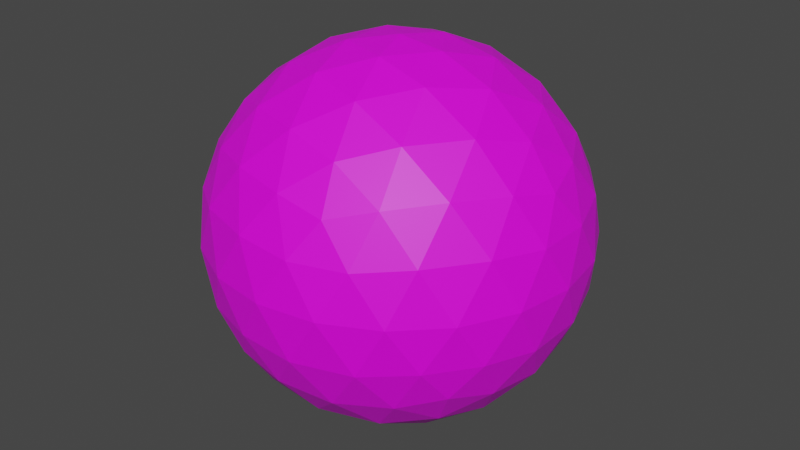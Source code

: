# Source: Bowling_Ball.blend  (saved by Blender 2.91.10; exported with 4.5.12 LTS)
import bpy
from mathutils import Matrix  # noqa: F401  (used for matrix-valued properties, if any)

bpy.ops.wm.read_factory_settings(use_empty=True)
scene = bpy.context.scene
scene.name = 'Scene'

# ---- collections
col_collection = bpy.data.collections.new('Collection'); scene.collection.children.link(col_collection)

# ---- images (referenced by path relative to the original .blend; pixels are not part of the script)
import os
ASSET_DIR = os.environ.get("B2B_ASSET_DIR", "")  # directory of the original .blend (textures are referenced by path, not embedded)
HERE = os.path.dirname(os.path.abspath(__file__))  # packed textures are extracted next to this script under _unpacked/

def load_image(name, relpath, width, height, colorspace="sRGB"):
    """Load a texture the original file referenced (path relative to the .blend, or extracted next to this script)."""
    p = next((c for c in (os.path.join(HERE, relpath), os.path.join(ASSET_DIR, relpath)) if relpath and os.path.exists(c)), "")
    if p:
        img = bpy.data.images.load(p, check_existing=True)
        img.name = name
    else:  # same state as the original file: an image datablock whose file is absent (Cycles renders it pink)
        img = bpy.data.images.new(name, width, height)
        img.source = "FILE"
        img.filepath = "//" + (relpath or name)
    img.colorspace_settings.name = colorspace
    return img
img_pixeltexturegrid_32_png = load_image('PixelTextureGrid_32.png', 'Bowling Ball.png', 1024, 1024, 'sRGB')

# ---- materials (node trees are filled in below, after node groups)
mat_m_ball = bpy.data.materials.new('m_ball')
mat_m_ball.use_transparent_shadow = False

# ---- material node trees
mat_m_ball.use_nodes = True; mat_m_ball.node_tree.nodes.clear()
_N = mat_m_ball.node_tree.nodes; _L = mat_m_ball.node_tree.links
n0 = _N.new('ShaderNodeBsdfPrincipled'); n0.name = 'Principled BSDF'; n0.location = (10, 300)
n0.distribution = 'GGX'
n0.subsurface_method = 'BURLEY'
n0.inputs[3].default_value = 1.45
n0.inputs[27].default_value = (0.0, 0.0, 0.0, 1.0)
n0.inputs[28].default_value = 1.0
n1 = _N.new('ShaderNodeOutputMaterial'); n1.name = 'Material Output'; n1.location = (300, 300)
n2 = _N.new('ShaderNodeTexImage'); n2.name = 'Image Texture'; n2.location = (-280, 280)
n2.image = img_pixeltexturegrid_32_png
n2.interpolation = 'Closest'
_L.new(n0.outputs[0], n1.inputs[0])
_L.new(n2.outputs[0], n0.inputs[0])
n1.is_active_output = True

# ---- world
world_world = bpy.data.worlds.new('World'); scene.world = world_world
world_world.use_nodes = True; world_world.node_tree.nodes.clear()
_N = world_world.node_tree.nodes; _L = world_world.node_tree.links
n0 = _N.new('ShaderNodeOutputWorld'); n0.name = 'World Output'; n0.location = (300, 300)
n1 = _N.new('ShaderNodeBackground'); n1.name = 'Background'; n1.location = (10, 300)
n1.inputs[0].default_value = (0.05088, 0.05088, 0.05088, 1.0)
_L.new(n1.outputs[0], n0.inputs[0])
n0.is_active_output = True
world_world.color = (0.05088, 0.05088, 0.05088)
world_world.use_sun_shadow = False
world_world.sun_shadow_jitter_overblur = 0.0

# ---- meshes
me_icosphere_001 = bpy.data.meshes.new('Icosphere.001')
me_icosphere_001.from_pydata([(0.0, 0.0, -0.0625), (0.04523, -0.03286, -0.02795), (-0.01727, -0.05317, -0.02795), (-0.0559, 0.0, -0.02795), (-0.01727, 0.05317, -0.02795), (0.04523, 0.03286, -0.02795), (0.01727, -0.05317, 0.02795), (-0.04523, -0.03286, 0.02795), (-0.04523, 0.03286, 0.02795), (0.01727, 0.05317, 0.02795), (0.0559, 0.0, 0.02795), (0.0, 0.0, 0.0625), (-0.01455, -0.04479, -0.04109), (-0.01015, -0.03125, -0.05317), (-0.00485, -0.01493, -0.0605), (0.0127, -0.009226, -0.0605), (0.02658, -0.01931, -0.05317), (0.0381, -0.02768, -0.04109), (0.03325, -0.04261, -0.03139), (0.01643, -0.05056, -0.03286), (-0.001852, -0.05401, -0.03139), (0.0508, 0.01845, -0.03139), (0.05317, 0.0, -0.03286), (0.0508, -0.01845, -0.03139), (0.0127, 0.009226, -0.0605), (0.02658, 0.01931, -0.05317), (0.0381, 0.02768, -0.04109), (-0.04709, 0.0, -0.04109), (-0.03286, 0.0, -0.05317), (-0.0157, 0.0, -0.0605), (-0.03025, -0.04479, -0.03139), (-0.04301, -0.03125, -0.03286), (-0.05194, -0.01493, -0.03139), (-0.01455, 0.04479, -0.04109), (-0.01015, 0.03125, -0.05317), (-0.00485, 0.01493, -0.0605), (-0.05194, 0.01493, -0.03139), (-0.04301, 0.03125, -0.03286), (-0.03025, 0.04479, -0.03139), (-0.001852, 0.05401, -0.03139), (0.01643, 0.05056, -0.03286), (0.03325, 0.04261, -0.03139), (0.05979, -0.009226, 0.0157), (0.05944, -0.01931, -1.095e-09), (0.05379, -0.02768, -0.0157), (0.05379, 0.02768, -0.0157), (0.05944, 0.01931, 1.095e-09), (0.05979, 0.009226, 0.0157), (0.009701, -0.05971, 0.0157), (0.0, -0.0625, -1.095e-09), (-0.009701, -0.05971, -0.0157), (0.04295, -0.04261, -0.0157), (0.03674, -0.05056, 1.095e-09), (0.02725, -0.05401, 0.0157), (-0.05379, -0.02768, 0.0157), (-0.05944, -0.01931, -1.095e-09), (-0.05979, -0.009226, -0.0157), (-0.02725, -0.05401, -0.0157), (-0.03674, -0.05056, 1.095e-09), (-0.04295, -0.04261, 0.0157), (-0.04295, 0.04261, 0.0157), (-0.03674, 0.05056, -1.095e-09), (-0.02725, 0.05401, -0.0157), (-0.05979, 0.009226, -0.0157), (-0.05944, 0.01931, 1.095e-09), (-0.05379, 0.02768, 0.0157), (0.02725, 0.05401, 0.0157), (0.03674, 0.05056, -1.095e-09), (0.04295, 0.04261, -0.0157), (-0.009701, 0.05971, -0.0157), (0.0, 0.0625, 1.095e-09), (0.009701, 0.05971, 0.0157), (0.05194, -0.01493, 0.03139), (0.04301, -0.03125, 0.03286), (0.03025, -0.04479, 0.03139), (0.001852, -0.05401, 0.03139), (-0.01643, -0.05056, 0.03286), (-0.03325, -0.04261, 0.03139), (-0.0508, -0.01845, 0.03139), (-0.05317, 0.0, 0.03286), (-0.0508, 0.01845, 0.03139), (-0.03325, 0.04261, 0.03139), (-0.01643, 0.05056, 0.03286), (0.001852, 0.05401, 0.03139), (0.03025, 0.04479, 0.03139), (0.04301, 0.03125, 0.03286), (0.05194, 0.01493, 0.03139), (0.00485, -0.01493, 0.0605), (0.01015, -0.03125, 0.05317), (0.01455, -0.04479, 0.04109), (0.04709, 0.0, 0.04109), (0.03286, 0.0, 0.05317), (0.0157, 0.0, 0.0605), (-0.0127, -0.009226, 0.0605), (-0.02658, -0.01931, 0.05317), (-0.0381, -0.02768, 0.04109), (-0.0127, 0.009226, 0.0605), (-0.02658, 0.01931, 0.05317), (-0.0381, 0.02768, 0.04109), (0.00485, 0.01493, 0.0605), (0.01015, 0.03125, 0.05317), (0.01455, 0.04479, 0.04109), (0.02261, 0.01643, 0.0559), (0.03989, 0.01643, 0.04523), (0.02795, 0.03286, 0.04523), (-0.008637, 0.02658, 0.0559), (-0.003299, 0.04301, 0.04523), (-0.02261, 0.03674, 0.04523), (-0.02795, 0.0, 0.0559), (-0.04193, 0.01015, 0.04523), (-0.04193, -0.01015, 0.04523), (-0.008637, -0.02658, 0.0559), (-0.02261, -0.03674, 0.04523), (-0.003299, -0.04301, 0.04523), (0.02261, -0.01643, 0.0559), (0.02795, -0.03286, 0.04523), (0.03989, -0.01643, 0.04523), (0.05386, 0.02658, 0.01727), (0.05056, 0.03674, 0.0), (0.04193, 0.04301, 0.01727), (-0.008637, 0.05944, 0.01727), (-0.01931, 0.05944, -3.075e-08), (-0.02795, 0.05317, 0.01727), (-0.0592, 0.01015, 0.01727), (-0.0625, -2.255e-08, 3.895e-08), (-0.0592, -0.01015, 0.01727), (-0.02795, -0.05317, 0.01727), (-0.01931, -0.05944, -4.92e-08), (-0.008637, -0.05944, 0.01727), (0.04193, -0.04301, 0.01727), (0.05056, -0.03674, -1.189e-07), (0.05386, -0.02658, 0.01727), (0.01931, 0.05944, -1.634e-15), (0.02795, 0.05317, -0.01727), (0.008637, 0.05944, -0.01727), (-0.05056, 0.03674, -4.903e-15), (-0.04193, 0.04301, -0.01727), (-0.05386, 0.02658, -0.01727), (-0.05056, -0.03674, 5.02e-15), (-0.05386, -0.02658, -0.01727), (-0.04193, -0.04301, -0.01727), (0.01931, -0.05944, 1.751e-15), (0.008637, -0.05944, -0.01727), (0.02795, -0.05317, -0.01727), (0.0625, 0.0, 0.0), (0.0592, -0.01015, -0.01727), (0.0592, 0.01015, -0.01727), (0.02261, 0.03674, -0.04523), (0.008637, 0.02658, -0.0559), (0.003299, 0.04301, -0.04523), (-0.02795, 0.03286, -0.04523), (-0.02261, 0.01643, -0.0559), (-0.03989, 0.01643, -0.04523), (-0.03989, -0.01643, -0.04523), (-0.02261, -0.01643, -0.0559), (-0.02795, -0.03286, -0.04523), (0.04193, 0.01015, -0.04523), (0.04193, -0.01015, -0.04523), (0.02795, -4.612e-08, -0.0559), (0.003299, -0.04301, -0.04523), (0.008637, -0.02658, -0.0559), (0.02261, -0.03674, -0.04523)], [], [(0, 15, 14), (1, 17, 23), (0, 14, 29), (0, 29, 35), (0, 35, 24), (1, 23, 44), (2, 20, 50), (3, 32, 56), (4, 38, 62), (5, 41, 68), (1, 44, 51), (2, 50, 57), (3, 56, 63), (4, 62, 69), (5, 68, 45), (6, 74, 89), (7, 77, 95), (8, 80, 98), (9, 83, 101), (10, 86, 90), (92, 99, 11), (91, 102, 92), (90, 103, 91), (92, 102, 99), (102, 100, 99), (91, 103, 102), (103, 104, 102), (102, 104, 100), (104, 101, 100), (90, 86, 103), (86, 85, 103), (103, 85, 104), (85, 84, 104), (104, 84, 101), (84, 9, 101), (99, 96, 11), (100, 105, 99), (101, 106, 100), (99, 105, 96), (105, 97, 96), (100, 106, 105), (106, 107, 105), (105, 107, 97), (107, 98, 97), (101, 83, 106), (83, 82, 106), (106, 82, 107), (82, 81, 107), (107, 81, 98), (81, 8, 98), (96, 93, 11), (97, 108, 96), (98, 109, 97), (96, 108, 93), (108, 94, 93), (97, 109, 108), (109, 110, 108), (108, 110, 94), (110, 95, 94), (98, 80, 109), (80, 79, 109), (109, 79, 110), (79, 78, 110), (110, 78, 95), (78, 7, 95), (93, 87, 11), (94, 111, 93), (95, 112, 94), (93, 111, 87), (111, 88, 87), (94, 112, 111), (112, 113, 111), (111, 113, 88), (113, 89, 88), (95, 77, 112), (77, 76, 112), (112, 76, 113), (76, 75, 113), (113, 75, 89), (75, 6, 89), (87, 92, 11), (88, 114, 87), (89, 115, 88), (87, 114, 92), (114, 91, 92), (88, 115, 114), (115, 116, 114), (114, 116, 91), (116, 90, 91), (89, 74, 115), (74, 73, 115), (115, 73, 116), (73, 72, 116), (116, 72, 90), (72, 10, 90), (47, 86, 10), (46, 117, 47), (45, 118, 46), (47, 117, 86), (117, 85, 86), (46, 118, 117), (118, 119, 117), (117, 119, 85), (119, 84, 85), (45, 68, 118), (68, 67, 118), (118, 67, 119), (67, 66, 119), (119, 66, 84), (66, 9, 84), (71, 83, 9), (70, 120, 71), (69, 121, 70), (71, 120, 83), (120, 82, 83), (70, 121, 120), (121, 122, 120), (120, 122, 82), (122, 81, 82), (69, 62, 121), (62, 61, 121), (121, 61, 122), (61, 60, 122), (122, 60, 81), (60, 8, 81), (65, 80, 8), (64, 123, 65), (63, 124, 64), (65, 123, 80), (123, 79, 80), (64, 124, 123), (124, 125, 123), (123, 125, 79), (125, 78, 79), (63, 56, 124), (56, 55, 124), (124, 55, 125), (55, 54, 125), (125, 54, 78), (54, 7, 78), (59, 77, 7), (58, 126, 59), (57, 127, 58), (59, 126, 77), (126, 76, 77), (58, 127, 126), (127, 128, 126), (126, 128, 76), (128, 75, 76), (57, 50, 127), (50, 49, 127), (127, 49, 128), (49, 48, 128), (128, 48, 75), (48, 6, 75), (53, 74, 6), (52, 129, 53), (51, 130, 52), (53, 129, 74), (129, 73, 74), (52, 130, 129), (130, 131, 129), (129, 131, 73), (131, 72, 73), (51, 44, 130), (44, 43, 130), (130, 43, 131), (43, 42, 131), (131, 42, 72), (42, 10, 72), (66, 71, 9), (67, 132, 66), (68, 133, 67), (66, 132, 71), (132, 70, 71), (67, 133, 132), (133, 134, 132), (132, 134, 70), (134, 69, 70), (68, 41, 133), (41, 40, 133), (133, 40, 134), (40, 39, 134), (134, 39, 69), (39, 4, 69), (60, 65, 8), (61, 135, 60), (62, 136, 61), (60, 135, 65), (135, 64, 65), (61, 136, 135), (136, 137, 135), (135, 137, 64), (137, 63, 64), (62, 38, 136), (38, 37, 136), (136, 37, 137), (37, 36, 137), (137, 36, 63), (36, 3, 63), (54, 59, 7), (55, 138, 54), (56, 139, 55), (54, 138, 59), (138, 58, 59), (55, 139, 138), (139, 140, 138), (138, 140, 58), (140, 57, 58), (56, 32, 139), (32, 31, 139), (139, 31, 140), (31, 30, 140), (140, 30, 57), (30, 2, 57), (48, 53, 6), (49, 141, 48), (50, 142, 49), (48, 141, 53), (141, 52, 53), (49, 142, 141), (142, 143, 141), (141, 143, 52), (143, 51, 52), (50, 20, 142), (20, 19, 142), (142, 19, 143), (19, 18, 143), (143, 18, 51), (18, 1, 51), (42, 47, 10), (43, 144, 42), (44, 145, 43), (42, 144, 47), (144, 46, 47), (43, 145, 144), (145, 146, 144), (144, 146, 46), (146, 45, 46), (44, 23, 145), (23, 22, 145), (145, 22, 146), (22, 21, 146), (146, 21, 45), (21, 5, 45), (26, 41, 5), (25, 147, 26), (24, 148, 25), (26, 147, 41), (147, 40, 41), (25, 148, 147), (148, 149, 147), (147, 149, 40), (149, 39, 40), (24, 35, 148), (35, 34, 148), (148, 34, 149), (34, 33, 149), (149, 33, 39), (33, 4, 39), (33, 38, 4), (34, 150, 33), (35, 151, 34), (33, 150, 38), (150, 37, 38), (34, 151, 150), (151, 152, 150), (150, 152, 37), (152, 36, 37), (35, 29, 151), (29, 28, 151), (151, 28, 152), (28, 27, 152), (152, 27, 36), (27, 3, 36), (27, 32, 3), (28, 153, 27), (29, 154, 28), (27, 153, 32), (153, 31, 32), (28, 154, 153), (154, 155, 153), (153, 155, 31), (155, 30, 31), (29, 14, 154), (14, 13, 154), (154, 13, 155), (13, 12, 155), (155, 12, 30), (12, 2, 30), (21, 26, 5), (22, 156, 21), (23, 157, 22), (21, 156, 26), (156, 25, 26), (22, 157, 156), (157, 158, 156), (156, 158, 25), (158, 24, 25), (23, 17, 157), (17, 16, 157), (157, 16, 158), (16, 15, 158), (158, 15, 24), (15, 0, 24), (12, 20, 2), (13, 159, 12), (14, 160, 13), (12, 159, 20), (159, 19, 20), (13, 160, 159), (160, 161, 159), (159, 161, 19), (161, 18, 19), (14, 15, 160), (15, 16, 160), (160, 16, 161), (16, 17, 161), (161, 17, 18), (17, 1, 18)])
_uv = me_icosphere_001.uv_layers.new(name='UVMap')
_uv.uv.foreach_set('vector', [0.5826, 0.9861, 0.6767, 0.8231, 0.4885, 0.8231, 0.2062, 0.3342, 0.3003, 0.4971, 0.3944, 0.3342, 0.5826, 0.9861, 0.6767, 0.8231, 0.4885, 0.8231, 0.5826, 0.9861, 0.6767, 0.8231, 0.4885, 0.8231, 0.5826, 0.9861, 0.6767, 0.8231, 0.4885, 0.8231, 0.2062, 0.3342, 0.3944, 0.3342, 0.3003, 0.1712, 0.2062, 0.3342, 0.3944, 0.3342, 0.3003, 0.1712, 0.2062, 0.3342, 0.3944, 0.3342, 0.3003, 0.1712, 0.2062, 0.3342, 0.3944, 0.3342, 0.3003, 0.1712, 0.2062, 0.3342, 0.3944, 0.3342, 0.3003, 0.1712, 0.2062, 0.3342, 0.3003, 0.1712, 0.1121, 0.1712, 0.2062, 0.3342, 0.3003, 0.1712, 0.1121, 0.1712, 0.2062, 0.3342, 0.3003, 0.1712, 0.1121, 0.1712, 0.2062, 0.3342, 0.3003, 0.1712, 0.1121, 0.1712, 0.2062, 0.3342, 0.3003, 0.1712, 0.1121, 0.1712, 0.959, 0.3342, 0.7708, 0.3342, 0.8649, 0.4971, 0.959, 0.3342, 0.7708, 0.3342, 0.8649, 0.4971, 0.959, 0.3342, 0.7708, 0.3342, 0.8649, 0.4971, 0.959, 0.3342, 0.7708, 0.3342, 0.8649, 0.4971, 0.959, 0.3342, 0.7708, 0.3342, 0.8649, 0.4971, 0.6767, 0.8231, 0.4885, 0.8231, 0.5826, 0.9861, 0.7708, 0.6601, 0.5826, 0.6601, 0.6767, 0.8231, 0.8649, 0.4971, 0.6767, 0.4971, 0.7708, 0.6601, 0.6767, 0.8231, 0.5826, 0.6601, 0.4885, 0.8231, 0.5826, 0.6601, 0.3944, 0.6601, 0.4885, 0.8231, 0.7708, 0.6601, 0.6767, 0.4971, 0.5826, 0.6601, 0.6767, 0.4971, 0.4885, 0.4971, 0.5826, 0.6601, 0.5826, 0.6601, 0.4885, 0.4971, 0.3944, 0.6601, 0.4885, 0.4971, 0.3003, 0.4971, 0.3944, 0.6601, 0.8649, 0.4971, 0.7708, 0.3342, 0.6767, 0.4971, 0.7708, 0.3342, 0.5826, 0.3342, 0.6767, 0.4971, 0.6767, 0.4971, 0.5826, 0.3342, 0.4885, 0.4971, 0.5826, 0.3342, 0.3944, 0.3342, 0.4885, 0.4971, 0.4885, 0.4971, 0.3944, 0.3342, 0.3003, 0.4971, 0.3944, 0.3342, 0.2062, 0.3342, 0.3003, 0.4971, 0.6767, 0.8231, 0.4885, 0.8231, 0.5826, 0.9861, 0.7708, 0.6601, 0.5826, 0.6601, 0.6767, 0.8231, 0.8649, 0.4971, 0.6767, 0.4971, 0.7708, 0.6601, 0.6767, 0.8231, 0.5826, 0.6601, 0.4885, 0.8231, 0.5826, 0.6601, 0.3944, 0.6601, 0.4885, 0.8231, 0.7708, 0.6601, 0.6767, 0.4971, 0.5826, 0.6601, 0.6767, 0.4971, 0.4885, 0.4971, 0.5826, 0.6601, 0.5826, 0.6601, 0.4885, 0.4971, 0.3944, 0.6601, 0.4885, 0.4971, 0.3003, 0.4971, 0.3944, 0.6601, 0.8649, 0.4971, 0.7708, 0.3342, 0.6767, 0.4971, 0.7708, 0.3342, 0.5826, 0.3342, 0.6767, 0.4971, 0.6767, 0.4971, 0.5826, 0.3342, 0.4885, 0.4971, 0.5826, 0.3342, 0.3944, 0.3342, 0.4885, 0.4971, 0.4885, 0.4971, 0.3944, 0.3342, 0.3003, 0.4971, 0.3944, 0.3342, 0.2062, 0.3342, 0.3003, 0.4971, 0.6767, 0.8231, 0.4885, 0.8231, 0.5826, 0.9861, 0.7708, 0.6601, 0.5826, 0.6601, 0.6767, 0.8231, 0.8649, 0.4971, 0.6767, 0.4971, 0.7708, 0.6601, 0.6767, 0.8231, 0.5826, 0.6601, 0.4885, 0.8231, 0.5826, 0.6601, 0.3944, 0.6601, 0.4885, 0.8231, 0.7708, 0.6601, 0.6767, 0.4971, 0.5826, 0.6601, 0.6767, 0.4971, 0.4885, 0.4971, 0.5826, 0.6601, 0.5826, 0.6601, 0.4885, 0.4971, 0.3944, 0.6601, 0.4885, 0.4971, 0.3003, 0.4971, 0.3944, 0.6601, 0.8649, 0.4971, 0.7708, 0.3342, 0.6767, 0.4971, 0.7708, 0.3342, 0.5826, 0.3342, 0.6767, 0.4971, 0.6767, 0.4971, 0.5826, 0.3342, 0.4885, 0.4971, 0.5826, 0.3342, 0.3944, 0.3342, 0.4885, 0.4971, 0.4885, 0.4971, 0.3944, 0.3342, 0.3003, 0.4971, 0.3944, 0.3342, 0.2062, 0.3342, 0.3003, 0.4971, 0.6767, 0.8231, 0.4885, 0.8231, 0.5826, 0.9861, 0.7708, 0.6601, 0.5826, 0.6601, 0.6767, 0.8231, 0.8649, 0.4971, 0.6767, 0.4971, 0.7708, 0.6601, 0.6767, 0.8231, 0.5826, 0.6601, 0.4885, 0.8231, 0.5826, 0.6601, 0.3944, 0.6601, 0.4885, 0.8231, 0.7708, 0.6601, 0.6767, 0.4971, 0.5826, 0.6601, 0.6767, 0.4971, 0.4885, 0.4971, 0.5826, 0.6601, 0.5826, 0.6601, 0.4885, 0.4971, 0.3944, 0.6601, 0.4885, 0.4971, 0.3003, 0.4971, 0.3944, 0.6601, 0.8649, 0.4971, 0.7708, 0.3342, 0.6767, 0.4971, 0.7708, 0.3342, 0.5826, 0.3342, 0.6767, 0.4971, 0.6767, 0.4971, 0.5826, 0.3342, 0.4885, 0.4971, 0.5826, 0.3342, 0.3944, 0.3342, 0.4885, 0.4971, 0.4885, 0.4971, 0.3944, 0.3342, 0.3003, 0.4971, 0.3944, 0.3342, 0.2062, 0.3342, 0.3003, 0.4971, 0.6767, 0.8231, 0.4885, 0.8231, 0.5826, 0.9861, 0.7708, 0.6601, 0.5826, 0.6601, 0.6767, 0.8231, 0.8649, 0.4971, 0.6767, 0.4971, 0.7708, 0.6601, 0.6767, 0.8231, 0.5826, 0.6601, 0.4885, 0.8231, 0.5826, 0.6601, 0.3944, 0.6601, 0.4885, 0.8231, 0.7708, 0.6601, 0.6767, 0.4971, 0.5826, 0.6601, 0.6767, 0.4971, 0.4885, 0.4971, 0.5826, 0.6601, 0.5826, 0.6601, 0.4885, 0.4971, 0.3944, 0.6601, 0.4885, 0.4971, 0.3003, 0.4971, 0.3944, 0.6601, 0.8649, 0.4971, 0.7708, 0.3342, 0.6767, 0.4971, 0.7708, 0.3342, 0.5826, 0.3342, 0.6767, 0.4971, 0.6767, 0.4971, 0.5826, 0.3342, 0.4885, 0.4971, 0.5826, 0.3342, 0.3944, 0.3342, 0.4885, 0.4971, 0.4885, 0.4971, 0.3944, 0.3342, 0.3003, 0.4971, 0.3944, 0.3342, 0.2062, 0.3342, 0.3003, 0.4971, 0.8649, 0.1712, 0.7708, 0.3342, 0.959, 0.3342, 0.7708, 0.008197, 0.6767, 0.1712, 0.8649, 0.1712, 0.1121, 0.1712, 0.2062, 0.008197, 0.01804, 0.008197, 0.8649, 0.1712, 0.6767, 0.1712, 0.7708, 0.3342, 0.6767, 0.1712, 0.5826, 0.3342, 0.7708, 0.3342, 0.7708, 0.008197, 0.5826, 0.008197, 0.6767, 0.1712, 0.5826, 0.008197, 0.4885, 0.1712, 0.6767, 0.1712, 0.6767, 0.1712, 0.4885, 0.1712, 0.5826, 0.3342, 0.4885, 0.1712, 0.3944, 0.3342, 0.5826, 0.3342, 0.1121, 0.1712, 0.3003, 0.1712, 0.2062, 0.008197, 0.3003, 0.1712, 0.3944, 0.008197, 0.2062, 0.008197, 0.5826, 0.008197, 0.3944, 0.008197, 0.4885, 0.1712, 0.3944, 0.008197, 0.3003, 0.1712, 0.4885, 0.1712, 0.4885, 0.1712, 0.3003, 0.1712, 0.3944, 0.3342, 0.3003, 0.1712, 0.2062, 0.3342, 0.3944, 0.3342, 0.8649, 0.1712, 0.7708, 0.3342, 0.959, 0.3342, 0.7708, 0.008197, 0.6767, 0.1712, 0.8649, 0.1712, 0.1121, 0.1712, 0.2062, 0.008197, 0.01804, 0.008197, 0.8649, 0.1712, 0.6767, 0.1712, 0.7708, 0.3342, 0.6767, 0.1712, 0.5826, 0.3342, 0.7708, 0.3342, 0.7708, 0.008197, 0.5826, 0.008197, 0.6767, 0.1712, 0.5826, 0.008197, 0.4885, 0.1712, 0.6767, 0.1712, 0.6767, 0.1712, 0.4885, 0.1712, 0.5826, 0.3342, 0.4885, 0.1712, 0.3944, 0.3342, 0.5826, 0.3342, 0.1121, 0.1712, 0.3003, 0.1712, 0.2062, 0.008197, 0.3003, 0.1712, 0.3944, 0.008197, 0.2062, 0.008197, 0.5826, 0.008197, 0.3944, 0.008197, 0.4885, 0.1712, 0.3944, 0.008197, 0.3003, 0.1712, 0.4885, 0.1712, 0.4885, 0.1712, 0.3003, 0.1712, 0.3944, 0.3342, 0.3003, 0.1712, 0.2062, 0.3342, 0.3944, 0.3342, 0.8649, 0.1712, 0.7708, 0.3342, 0.959, 0.3342, 0.7708, 0.008197, 0.6767, 0.1712, 0.8649, 0.1712, 0.1121, 0.1712, 0.2062, 0.008197, 0.01804, 0.008197, 0.8649, 0.1712, 0.6767, 0.1712, 0.7708, 0.3342, 0.6767, 0.1712, 0.5826, 0.3342, 0.7708, 0.3342, 0.7708, 0.008197, 0.5826, 0.008197, 0.6767, 0.1712, 0.5826, 0.008197, 0.4885, 0.1712, 0.6767, 0.1712, 0.6767, 0.1712, 0.4885, 0.1712, 0.5826, 0.3342, 0.4885, 0.1712, 0.3944, 0.3342, 0.5826, 0.3342, 0.1121, 0.1712, 0.3003, 0.1712, 0.2062, 0.008197, 0.3003, 0.1712, 0.3944, 0.008197, 0.2062, 0.008197, 0.5826, 0.008197, 0.3944, 0.008197, 0.4885, 0.1712, 0.3944, 0.008197, 0.3003, 0.1712, 0.4885, 0.1712, 0.4885, 0.1712, 0.3003, 0.1712, 0.3944, 0.3342, 0.3003, 0.1712, 0.2062, 0.3342, 0.3944, 0.3342, 0.8649, 0.1712, 0.7708, 0.3342, 0.959, 0.3342, 0.7708, 0.008197, 0.6767, 0.1712, 0.8649, 0.1712, 0.1121, 0.1712, 0.2062, 0.008197, 0.01804, 0.008197, 0.8649, 0.1712, 0.6767, 0.1712, 0.7708, 0.3342, 0.6767, 0.1712, 0.5826, 0.3342, 0.7708, 0.3342, 0.7708, 0.008197, 0.5826, 0.008197, 0.6767, 0.1712, 0.5826, 0.008197, 0.4885, 0.1712, 0.6767, 0.1712, 0.6767, 0.1712, 0.4885, 0.1712, 0.5826, 0.3342, 0.4885, 0.1712, 0.3944, 0.3342, 0.5826, 0.3342, 0.1121, 0.1712, 0.3003, 0.1712, 0.2062, 0.008197, 0.3003, 0.1712, 0.3944, 0.008197, 0.2062, 0.008197, 0.5826, 0.008197, 0.3944, 0.008197, 0.4885, 0.1712, 0.3944, 0.008197, 0.3003, 0.1712, 0.4885, 0.1712, 0.4885, 0.1712, 0.3003, 0.1712, 0.3944, 0.3342, 0.3003, 0.1712, 0.2062, 0.3342, 0.3944, 0.3342, 0.8649, 0.1712, 0.7708, 0.3342, 0.959, 0.3342, 0.7708, 0.008197, 0.6767, 0.1712, 0.8649, 0.1712, 0.1121, 0.1712, 0.2062, 0.008197, 0.01804, 0.008197, 0.8649, 0.1712, 0.6767, 0.1712, 0.7708, 0.3342, 0.6767, 0.1712, 0.5826, 0.3342, 0.7708, 0.3342, 0.7708, 0.008197, 0.5826, 0.008197, 0.6767, 0.1712, 0.5826, 0.008197, 0.4885, 0.1712, 0.6767, 0.1712, 0.6767, 0.1712, 0.4885, 0.1712, 0.5826, 0.3342, 0.4885, 0.1712, 0.3944, 0.3342, 0.5826, 0.3342, 0.1121, 0.1712, 0.3003, 0.1712, 0.2062, 0.008197, 0.3003, 0.1712, 0.3944, 0.008197, 0.2062, 0.008197, 0.5826, 0.008197, 0.3944, 0.008197, 0.4885, 0.1712, 0.3944, 0.008197, 0.3003, 0.1712, 0.4885, 0.1712, 0.4885, 0.1712, 0.3003, 0.1712, 0.3944, 0.3342, 0.3003, 0.1712, 0.2062, 0.3342, 0.3944, 0.3342, 0.3003, 0.1712, 0.1121, 0.1712, 0.2062, 0.3342, 0.3944, 0.008197, 0.2062, 0.008197, 0.3003, 0.1712, 0.3003, 0.1712, 0.4885, 0.1712, 0.3944, 0.008197, 0.3003, 0.1712, 0.2062, 0.008197, 0.1121, 0.1712, 0.2062, 0.008197, 0.01804, 0.008197, 0.1121, 0.1712, 0.3944, 0.008197, 0.4885, 0.1712, 0.5826, 0.008197, 0.4885, 0.1712, 0.6767, 0.1712, 0.5826, 0.008197, 0.5826, 0.008197, 0.6767, 0.1712, 0.7708, 0.008197, 0.6767, 0.1712, 0.8649, 0.1712, 0.7708, 0.008197, 0.3003, 0.1712, 0.3944, 0.3342, 0.4885, 0.1712, 0.3944, 0.3342, 0.5826, 0.3342, 0.4885, 0.1712, 0.4885, 0.1712, 0.5826, 0.3342, 0.6767, 0.1712, 0.5826, 0.3342, 0.7708, 0.3342, 0.6767, 0.1712, 0.6767, 0.1712, 0.7708, 0.3342, 0.8649, 0.1712, 0.7708, 0.3342, 0.959, 0.3342, 0.8649, 0.1712, 0.3003, 0.1712, 0.1121, 0.1712, 0.2062, 0.3342, 0.3944, 0.008197, 0.2062, 0.008197, 0.3003, 0.1712, 0.3003, 0.1712, 0.4885, 0.1712, 0.3944, 0.008197, 0.3003, 0.1712, 0.2062, 0.008197, 0.1121, 0.1712, 0.2062, 0.008197, 0.01804, 0.008197, 0.1121, 0.1712, 0.3944, 0.008197, 0.4885, 0.1712, 0.5826, 0.008197, 0.4885, 0.1712, 0.6767, 0.1712, 0.5826, 0.008197, 0.5826, 0.008197, 0.6767, 0.1712, 0.7708, 0.008197, 0.6767, 0.1712, 0.8649, 0.1712, 0.7708, 0.008197, 0.3003, 0.1712, 0.3944, 0.3342, 0.4885, 0.1712, 0.3944, 0.3342, 0.5826, 0.3342, 0.4885, 0.1712, 0.4885, 0.1712, 0.5826, 0.3342, 0.6767, 0.1712, 0.5826, 0.3342, 0.7708, 0.3342, 0.6767, 0.1712, 0.6767, 0.1712, 0.7708, 0.3342, 0.8649, 0.1712, 0.7708, 0.3342, 0.959, 0.3342, 0.8649, 0.1712, 0.3003, 0.1712, 0.1121, 0.1712, 0.2062, 0.3342, 0.3944, 0.008197, 0.2062, 0.008197, 0.3003, 0.1712, 0.3003, 0.1712, 0.4885, 0.1712, 0.3944, 0.008197, 0.3003, 0.1712, 0.2062, 0.008197, 0.1121, 0.1712, 0.2062, 0.008197, 0.01804, 0.008197, 0.1121, 0.1712, 0.3944, 0.008197, 0.4885, 0.1712, 0.5826, 0.008197, 0.4885, 0.1712, 0.6767, 0.1712, 0.5826, 0.008197, 0.5826, 0.008197, 0.6767, 0.1712, 0.7708, 0.008197, 0.6767, 0.1712, 0.8649, 0.1712, 0.7708, 0.008197, 0.3003, 0.1712, 0.3944, 0.3342, 0.4885, 0.1712, 0.3944, 0.3342, 0.5826, 0.3342, 0.4885, 0.1712, 0.4885, 0.1712, 0.5826, 0.3342, 0.6767, 0.1712, 0.5826, 0.3342, 0.7708, 0.3342, 0.6767, 0.1712, 0.6767, 0.1712, 0.7708, 0.3342, 0.8649, 0.1712, 0.7708, 0.3342, 0.959, 0.3342, 0.8649, 0.1712, 0.3003, 0.1712, 0.1121, 0.1712, 0.2062, 0.3342, 0.3944, 0.008197, 0.2062, 0.008197, 0.3003, 0.1712, 0.3003, 0.1712, 0.4885, 0.1712, 0.3944, 0.008197, 0.3003, 0.1712, 0.2062, 0.008197, 0.1121, 0.1712, 0.2062, 0.008197, 0.01804, 0.008197, 0.1121, 0.1712, 0.3944, 0.008197, 0.4885, 0.1712, 0.5826, 0.008197, 0.4885, 0.1712, 0.6767, 0.1712, 0.5826, 0.008197, 0.5826, 0.008197, 0.6767, 0.1712, 0.7708, 0.008197, 0.6767, 0.1712, 0.8649, 0.1712, 0.7708, 0.008197, 0.3003, 0.1712, 0.3944, 0.3342, 0.4885, 0.1712, 0.3944, 0.3342, 0.5826, 0.3342, 0.4885, 0.1712, 0.4885, 0.1712, 0.5826, 0.3342, 0.6767, 0.1712, 0.5826, 0.3342, 0.7708, 0.3342, 0.6767, 0.1712, 0.6767, 0.1712, 0.7708, 0.3342, 0.8649, 0.1712, 0.7708, 0.3342, 0.959, 0.3342, 0.8649, 0.1712, 0.3003, 0.1712, 0.1121, 0.1712, 0.2062, 0.3342, 0.3944, 0.008197, 0.2062, 0.008197, 0.3003, 0.1712, 0.3003, 0.1712, 0.4885, 0.1712, 0.3944, 0.008197, 0.3003, 0.1712, 0.2062, 0.008197, 0.1121, 0.1712, 0.2062, 0.008197, 0.01804, 0.008197, 0.1121, 0.1712, 0.3944, 0.008197, 0.4885, 0.1712, 0.5826, 0.008197, 0.4885, 0.1712, 0.6767, 0.1712, 0.5826, 0.008197, 0.5826, 0.008197, 0.6767, 0.1712, 0.7708, 0.008197, 0.6767, 0.1712, 0.8649, 0.1712, 0.7708, 0.008197, 0.3003, 0.1712, 0.3944, 0.3342, 0.4885, 0.1712, 0.3944, 0.3342, 0.5826, 0.3342, 0.4885, 0.1712, 0.4885, 0.1712, 0.5826, 0.3342, 0.6767, 0.1712, 0.5826, 0.3342, 0.7708, 0.3342, 0.6767, 0.1712, 0.6767, 0.1712, 0.7708, 0.3342, 0.8649, 0.1712, 0.7708, 0.3342, 0.959, 0.3342, 0.8649, 0.1712, 0.3003, 0.4971, 0.3944, 0.3342, 0.2062, 0.3342, 0.3944, 0.6601, 0.4885, 0.4971, 0.3003, 0.4971, 0.4885, 0.8231, 0.5826, 0.6601, 0.3944, 0.6601, 0.3003, 0.4971, 0.4885, 0.4971, 0.3944, 0.3342, 0.4885, 0.4971, 0.5826, 0.3342, 0.3944, 0.3342, 0.3944, 0.6601, 0.5826, 0.6601, 0.4885, 0.4971, 0.5826, 0.6601, 0.6767, 0.4971, 0.4885, 0.4971, 0.4885, 0.4971, 0.6767, 0.4971, 0.5826, 0.3342, 0.6767, 0.4971, 0.7708, 0.3342, 0.5826, 0.3342, 0.4885, 0.8231, 0.6767, 0.8231, 0.5826, 0.6601, 0.6767, 0.8231, 0.7708, 0.6601, 0.5826, 0.6601, 0.5826, 0.6601, 0.7708, 0.6601, 0.6767, 0.4971, 0.7708, 0.6601, 0.8649, 0.4971, 0.6767, 0.4971, 0.6767, 0.4971, 0.8649, 0.4971, 0.7708, 0.3342, 0.8649, 0.4971, 0.959, 0.3342, 0.7708, 0.3342, 0.3003, 0.4971, 0.3944, 0.3342, 0.2062, 0.3342, 0.3944, 0.6601, 0.4885, 0.4971, 0.3003, 0.4971, 0.4885, 0.8231, 0.5826, 0.6601, 0.3944, 0.6601, 0.3003, 0.4971, 0.4885, 0.4971, 0.3944, 0.3342, 0.4885, 0.4971, 0.5826, 0.3342, 0.3944, 0.3342, 0.3944, 0.6601, 0.5826, 0.6601, 0.4885, 0.4971, 0.5826, 0.6601, 0.6767, 0.4971, 0.4885, 0.4971, 0.4885, 0.4971, 0.6767, 0.4971, 0.5826, 0.3342, 0.6767, 0.4971, 0.7708, 0.3342, 0.5826, 0.3342, 0.4885, 0.8231, 0.6767, 0.8231, 0.5826, 0.6601, 0.6767, 0.8231, 0.7708, 0.6601, 0.5826, 0.6601, 0.5826, 0.6601, 0.7708, 0.6601, 0.6767, 0.4971, 0.7708, 0.6601, 0.8649, 0.4971, 0.6767, 0.4971, 0.6767, 0.4971, 0.8649, 0.4971, 0.7708, 0.3342, 0.8649, 0.4971, 0.959, 0.3342, 0.7708, 0.3342, 0.3003, 0.4971, 0.3944, 0.3342, 0.2062, 0.3342, 0.3944, 0.6601, 0.4885, 0.4971, 0.3003, 0.4971, 0.4885, 0.8231, 0.5826, 0.6601, 0.3944, 0.6601, 0.3003, 0.4971, 0.4885, 0.4971, 0.3944, 0.3342, 0.4885, 0.4971, 0.5826, 0.3342, 0.3944, 0.3342, 0.3944, 0.6601, 0.5826, 0.6601, 0.4885, 0.4971, 0.5826, 0.6601, 0.6767, 0.4971, 0.4885, 0.4971, 0.4885, 0.4971, 0.6767, 0.4971, 0.5826, 0.3342, 0.6767, 0.4971, 0.7708, 0.3342, 0.5826, 0.3342, 0.4885, 0.8231, 0.6767, 0.8231, 0.5826, 0.6601, 0.6767, 0.8231, 0.7708, 0.6601, 0.5826, 0.6601, 0.5826, 0.6601, 0.7708, 0.6601, 0.6767, 0.4971, 0.7708, 0.6601, 0.8649, 0.4971, 0.6767, 0.4971, 0.6767, 0.4971, 0.8649, 0.4971, 0.7708, 0.3342, 0.8649, 0.4971, 0.959, 0.3342, 0.7708, 0.3342, 0.7708, 0.3342, 0.8649, 0.4971, 0.959, 0.3342, 0.5826, 0.3342, 0.6767, 0.4971, 0.7708, 0.3342, 0.3944, 0.3342, 0.4885, 0.4971, 0.5826, 0.3342, 0.7708, 0.3342, 0.6767, 0.4971, 0.8649, 0.4971, 0.6767, 0.4971, 0.7708, 0.6601, 0.8649, 0.4971, 0.5826, 0.3342, 0.4885, 0.4971, 0.6767, 0.4971, 0.4885, 0.4971, 0.5826, 0.6601, 0.6767, 0.4971, 0.6767, 0.4971, 0.5826, 0.6601, 0.7708, 0.6601, 0.5826, 0.6601, 0.6767, 0.8231, 0.7708, 0.6601, 0.3944, 0.3342, 0.3003, 0.4971, 0.4885, 0.4971, 0.3003, 0.4971, 0.3944, 0.6601, 0.4885, 0.4971, 0.4885, 0.4971, 0.3944, 0.6601, 0.5826, 0.6601, 0.3944, 0.6601, 0.4885, 0.8231, 0.5826, 0.6601, 0.5826, 0.6601, 0.4885, 0.8231, 0.6767, 0.8231, 0.4885, 0.8231, 0.5826, 0.9861, 0.6767, 0.8231, 0.3003, 0.4971, 0.3944, 0.3342, 0.2062, 0.3342, 0.3944, 0.6601, 0.4885, 0.4971, 0.3003, 0.4971, 0.4885, 0.8231, 0.5826, 0.6601, 0.3944, 0.6601, 0.3003, 0.4971, 0.4885, 0.4971, 0.3944, 0.3342, 0.4885, 0.4971, 0.5826, 0.3342, 0.3944, 0.3342, 0.3944, 0.6601, 0.5826, 0.6601, 0.4885, 0.4971, 0.5826, 0.6601, 0.6767, 0.4971, 0.4885, 0.4971, 0.4885, 0.4971, 0.6767, 0.4971, 0.5826, 0.3342, 0.6767, 0.4971, 0.7708, 0.3342, 0.5826, 0.3342, 0.4885, 0.8231, 0.6767, 0.8231, 0.5826, 0.6601, 0.6767, 0.8231, 0.7708, 0.6601, 0.5826, 0.6601, 0.5826, 0.6601, 0.7708, 0.6601, 0.6767, 0.4971, 0.7708, 0.6601, 0.8649, 0.4971, 0.6767, 0.4971, 0.6767, 0.4971, 0.8649, 0.4971, 0.7708, 0.3342, 0.8649, 0.4971, 0.959, 0.3342, 0.7708, 0.3342])
me_icosphere_001.materials.append(mat_m_ball)
me_icosphere_001.use_remesh_fix_poles = True
me_icosphere_001.use_remesh_preserve_attributes = False
me_icosphere_001.use_mirror_vertex_groups = False
me_icosphere_001.update()

# ---- objects
ob_icosphere = bpy.data.objects.new('Icosphere', me_icosphere_001)

# ---- transforms, parenting, visibility, modifiers, constraints
ob_icosphere.location = (0.0, 0.0, 0.0)
ob_icosphere.scale = (8.84, 8.84, 8.84)
ob_icosphere.lineart.crease_threshold = 0.0

# ---- collection membership
col_collection.objects.link(ob_icosphere)

# ---- scene / render settings (as saved in the file)
scene.frame_start = 1; scene.frame_end = 250; scene.frame_set(0)
scene.render.engine = 'BLENDER_EEVEE_NEXT'
scene.cycles.use_denoising = False
scene.cycles.samples = 128
scene.cycles.sampling_pattern = 'TABULATED_SOBOL'
scene.cycles.use_adaptive_sampling = False
scene.cycles.use_light_tree = False
scene.view_settings.view_transform = 'Filmic'
bpy.context.view_layer.update()

# ---- added for rendering (the .blend has no active camera and no usable light): camera, sun
cam_auto = bpy.data.cameras.new('AutoCamera')
cam_auto.lens = 50.0
cam_auto.sensor_width = 36.0
cam_auto.clip_end = 1000.0
ob_auto_camera = bpy.data.objects.new('AutoCamera', cam_auto)
scene.collection.objects.link(ob_auto_camera)
ob_auto_camera.location = (1.77075, -2.1249, 1.4166)
ob_auto_camera.rotation_euler = (1.09748, -7.21219e-08, 0.694738)
scene.camera = ob_auto_camera
light_auto_sun = bpy.data.lights.new('AutoSun', 'SUN')
light_auto_sun.energy = 3.0
light_auto_sun.angle = 0.0523599
ob_auto_sun = bpy.data.objects.new('AutoSun', light_auto_sun)
scene.collection.objects.link(ob_auto_sun)
ob_auto_sun.rotation_euler = (0.872665, 0.174533, 0.523599)
bpy.context.view_layer.update()
